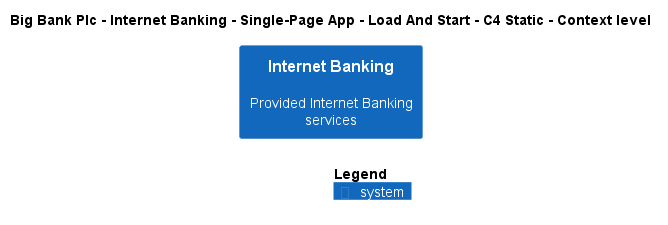

The diagram above was rendered by PlantUML. Its source (embedded in the PNG):
@startuml
!include ..\..\..\..\..\..\..\.c4s\C4_Context.puml

AddElementTag("c4interflow:lifecycle:new", $bgColor=green, $fontColor=#ffffff, $borderColor=green, $shadowing="False")
AddElementTag("c4interflow:lifecycle:changed", $bgColor=orange, $fontColor=#ffffff, $borderColor=orange, $shadowing="False")
AddElementTag("c4interflow:lifecycle:removed", $bgColor=red, $fontColor=#ffffff, $borderColor=red, $shadowing="False")

AddRelTag("c4interflow:lifecycle:new", $textColor=green, $lineColor=green)
AddRelTag("c4interflow:lifecycle:changed", $textColor=orange, $lineColor=orange)
AddRelTag("c4interflow:lifecycle:removed", $textColor=red, $lineColor=red)

SHOW_PERSON_PORTRAIT()
LAYOUT_TOP_DOWN()

skinparam linetype polyline

title Big Bank Plc - Internet Banking - Single-Page App - Load And Start - C4 Static - Context level

System(BigBankPlc.SoftwareSystems.InternetBanking, "Internet Banking", "Provided Internet Banking services")



SHOW_LEGEND()
@enduml